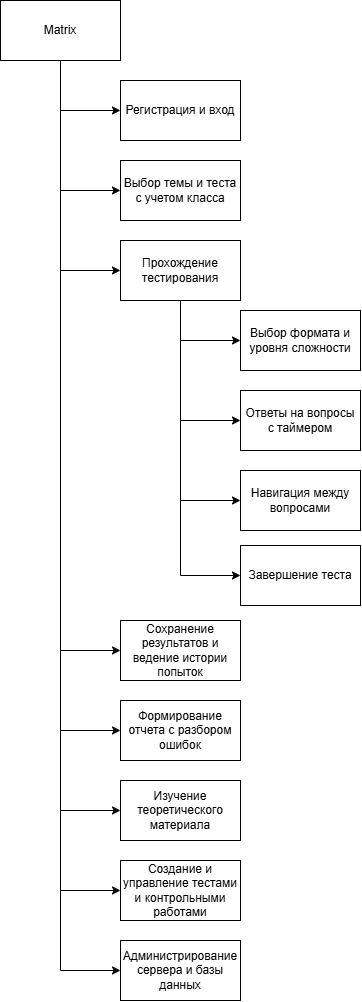

The diagram above was exported from draw.io. Its source (the exported page's mxGraphModel, read from the mxfile embedded in the PNG):
<mxGraphModel dx="2113" dy="1404" grid="1" gridSize="10" guides="1" tooltips="1" connect="1" arrows="1" fold="1" page="1" pageScale="1" pageWidth="827" pageHeight="1169" math="0" shadow="0">
  <root>
    <mxCell id="0" />
    <mxCell id="1" parent="0" />
    <mxCell id="A8l2bEGepr8XyAej_kep-17" edge="1" parent="1" source="A8l2bEGepr8XyAej_kep-1" style="edgeStyle=orthogonalEdgeStyle;rounded=0;orthogonalLoop=1;jettySize=auto;html=1;exitX=0.5;exitY=1;exitDx=0;exitDy=0;entryX=0;entryY=0.5;entryDx=0;entryDy=0;defaultLabelBackgroundColor=gap;" target="A8l2bEGepr8XyAej_kep-3">
      <mxGeometry relative="1" as="geometry" />
    </mxCell>
    <mxCell id="A8l2bEGepr8XyAej_kep-18" edge="1" parent="1" source="A8l2bEGepr8XyAej_kep-1" style="edgeStyle=orthogonalEdgeStyle;rounded=0;orthogonalLoop=1;jettySize=auto;html=1;exitX=0.5;exitY=1;exitDx=0;exitDy=0;entryX=0;entryY=0.5;entryDx=0;entryDy=0;defaultLabelBackgroundColor=gap;" target="A8l2bEGepr8XyAej_kep-4">
      <mxGeometry relative="1" as="geometry" />
    </mxCell>
    <mxCell id="A8l2bEGepr8XyAej_kep-20" edge="1" parent="1" source="A8l2bEGepr8XyAej_kep-1" style="edgeStyle=orthogonalEdgeStyle;rounded=0;orthogonalLoop=1;jettySize=auto;html=1;exitX=0.5;exitY=1;exitDx=0;exitDy=0;entryX=0;entryY=0.5;entryDx=0;entryDy=0;defaultLabelBackgroundColor=gap;" target="A8l2bEGepr8XyAej_kep-6">
      <mxGeometry relative="1" as="geometry" />
    </mxCell>
    <mxCell id="A8l2bEGepr8XyAej_kep-26" edge="1" parent="1" source="A8l2bEGepr8XyAej_kep-1" style="edgeStyle=orthogonalEdgeStyle;rounded=0;orthogonalLoop=1;jettySize=auto;html=1;exitX=0.5;exitY=1;exitDx=0;exitDy=0;entryX=0;entryY=0.5;entryDx=0;entryDy=0;defaultLabelBackgroundColor=gap;" target="A8l2bEGepr8XyAej_kep-8">
      <mxGeometry relative="1" as="geometry" />
    </mxCell>
    <mxCell id="A8l2bEGepr8XyAej_kep-27" edge="1" parent="1" source="A8l2bEGepr8XyAej_kep-1" style="edgeStyle=orthogonalEdgeStyle;rounded=0;orthogonalLoop=1;jettySize=auto;html=1;exitX=0.5;exitY=1;exitDx=0;exitDy=0;entryX=0;entryY=0.5;entryDx=0;entryDy=0;defaultLabelBackgroundColor=gap;" target="A8l2bEGepr8XyAej_kep-9">
      <mxGeometry relative="1" as="geometry" />
    </mxCell>
    <mxCell id="A8l2bEGepr8XyAej_kep-28" edge="1" parent="1" source="A8l2bEGepr8XyAej_kep-1" style="edgeStyle=orthogonalEdgeStyle;rounded=0;orthogonalLoop=1;jettySize=auto;html=1;exitX=0.5;exitY=1;exitDx=0;exitDy=0;entryX=0;entryY=0.5;entryDx=0;entryDy=0;defaultLabelBackgroundColor=gap;" target="A8l2bEGepr8XyAej_kep-10">
      <mxGeometry relative="1" as="geometry" />
    </mxCell>
    <mxCell id="A8l2bEGepr8XyAej_kep-29" edge="1" parent="1" source="A8l2bEGepr8XyAej_kep-1" style="edgeStyle=orthogonalEdgeStyle;rounded=0;orthogonalLoop=1;jettySize=auto;html=1;exitX=0.5;exitY=1;exitDx=0;exitDy=0;entryX=0;entryY=0.5;entryDx=0;entryDy=0;defaultLabelBackgroundColor=gap;" target="A8l2bEGepr8XyAej_kep-11">
      <mxGeometry relative="1" as="geometry" />
    </mxCell>
    <mxCell id="A8l2bEGepr8XyAej_kep-30" edge="1" parent="1" source="A8l2bEGepr8XyAej_kep-1" style="edgeStyle=orthogonalEdgeStyle;rounded=0;orthogonalLoop=1;jettySize=auto;html=1;exitX=0.5;exitY=1;exitDx=0;exitDy=0;entryX=0;entryY=0.5;entryDx=0;entryDy=0;defaultLabelBackgroundColor=gap;" target="A8l2bEGepr8XyAej_kep-12">
      <mxGeometry relative="1" as="geometry" />
    </mxCell>
    <mxCell id="A8l2bEGepr8XyAej_kep-1" parent="1" style="rounded=0;whiteSpace=wrap;html=1;" value="Matrix" vertex="1">
      <mxGeometry height="60" width="120" x="40" y="260" as="geometry" />
    </mxCell>
    <mxCell id="A8l2bEGepr8XyAej_kep-3" parent="1" style="rounded=0;whiteSpace=wrap;html=1;" value="Регистрация и вход" vertex="1">
      <mxGeometry height="60" width="120" x="160" y="340" as="geometry" />
    </mxCell>
    <mxCell id="A8l2bEGepr8XyAej_kep-4" parent="1" style="rounded=0;whiteSpace=wrap;html=1;" value="Выбор темы и теста с учетом класса" vertex="1">
      <mxGeometry height="60" width="120" x="160" y="420" as="geometry" />
    </mxCell>
    <mxCell id="A8l2bEGepr8XyAej_kep-21" edge="1" parent="1" source="A8l2bEGepr8XyAej_kep-6" style="edgeStyle=orthogonalEdgeStyle;rounded=0;orthogonalLoop=1;jettySize=auto;html=1;exitX=0.5;exitY=1;exitDx=0;exitDy=0;entryX=0;entryY=0.5;entryDx=0;entryDy=0;defaultLabelBackgroundColor=gap;" target="A8l2bEGepr8XyAej_kep-13">
      <mxGeometry relative="1" as="geometry" />
    </mxCell>
    <mxCell id="A8l2bEGepr8XyAej_kep-22" edge="1" parent="1" source="A8l2bEGepr8XyAej_kep-6" style="edgeStyle=orthogonalEdgeStyle;rounded=0;orthogonalLoop=1;jettySize=auto;html=1;exitX=0.5;exitY=1;exitDx=0;exitDy=0;entryX=0;entryY=0.5;entryDx=0;entryDy=0;defaultLabelBackgroundColor=gap;" target="A8l2bEGepr8XyAej_kep-14">
      <mxGeometry relative="1" as="geometry" />
    </mxCell>
    <mxCell id="A8l2bEGepr8XyAej_kep-23" edge="1" parent="1" source="A8l2bEGepr8XyAej_kep-6" style="edgeStyle=orthogonalEdgeStyle;rounded=0;orthogonalLoop=1;jettySize=auto;html=1;exitX=0.5;exitY=1;exitDx=0;exitDy=0;entryX=0;entryY=0.5;entryDx=0;entryDy=0;defaultLabelBackgroundColor=gap;" target="A8l2bEGepr8XyAej_kep-15">
      <mxGeometry relative="1" as="geometry" />
    </mxCell>
    <mxCell id="A8l2bEGepr8XyAej_kep-24" edge="1" parent="1" source="A8l2bEGepr8XyAej_kep-6" style="edgeStyle=orthogonalEdgeStyle;rounded=0;orthogonalLoop=1;jettySize=auto;html=1;exitX=0.5;exitY=1;exitDx=0;exitDy=0;entryX=0;entryY=0.5;entryDx=0;entryDy=0;defaultLabelBackgroundColor=gap;" target="A8l2bEGepr8XyAej_kep-16">
      <mxGeometry relative="1" as="geometry" />
    </mxCell>
    <mxCell id="A8l2bEGepr8XyAej_kep-6" parent="1" style="rounded=0;whiteSpace=wrap;html=1;" value="Прохождение тестирования" vertex="1">
      <mxGeometry height="60" width="120" x="160" y="500" as="geometry" />
    </mxCell>
    <mxCell id="A8l2bEGepr8XyAej_kep-8" parent="1" style="rounded=0;whiteSpace=wrap;html=1;" value="Сохранение результатов и ведение истории попыток" vertex="1">
      <mxGeometry height="60" width="120" x="160" y="880" as="geometry" />
    </mxCell>
    <mxCell id="A8l2bEGepr8XyAej_kep-9" parent="1" style="rounded=0;whiteSpace=wrap;html=1;" value="Формирование отчета с разбором ошибок" vertex="1">
      <mxGeometry height="60" width="120" x="160" y="960" as="geometry" />
    </mxCell>
    <mxCell id="A8l2bEGepr8XyAej_kep-10" parent="1" style="rounded=0;whiteSpace=wrap;html=1;" value="Изучение теоретического материала" vertex="1">
      <mxGeometry height="60" width="120" x="160" y="1040" as="geometry" />
    </mxCell>
    <mxCell id="A8l2bEGepr8XyAej_kep-11" parent="1" style="rounded=0;whiteSpace=wrap;html=1;" value="Создание и управление тестами и контрольными работами" vertex="1">
      <mxGeometry height="60" width="120" x="160" y="1120" as="geometry" />
    </mxCell>
    <mxCell id="A8l2bEGepr8XyAej_kep-12" parent="1" style="rounded=0;whiteSpace=wrap;html=1;" value="Администрирование сервера и базы данных" vertex="1">
      <mxGeometry height="60" width="120" x="160" y="1200" as="geometry" />
    </mxCell>
    <mxCell id="A8l2bEGepr8XyAej_kep-13" parent="1" style="rounded=0;whiteSpace=wrap;html=1;" value="Выбор формата и уровня сложности" vertex="1">
      <mxGeometry height="60" width="120" x="280" y="570" as="geometry" />
    </mxCell>
    <mxCell id="A8l2bEGepr8XyAej_kep-14" parent="1" style="rounded=0;whiteSpace=wrap;html=1;" value="Ответы на вопросы с таймером" vertex="1">
      <mxGeometry height="60" width="120" x="280" y="650" as="geometry" />
    </mxCell>
    <mxCell id="A8l2bEGepr8XyAej_kep-15" parent="1" style="rounded=0;whiteSpace=wrap;html=1;" value="Навигация между вопросами" vertex="1">
      <mxGeometry height="60" width="120" x="280" y="730" as="geometry" />
    </mxCell>
    <mxCell id="A8l2bEGepr8XyAej_kep-16" parent="1" style="rounded=0;whiteSpace=wrap;html=1;" value="Завершение теста" vertex="1">
      <mxGeometry height="60" width="120" x="280" y="805" as="geometry" />
    </mxCell>
  </root>
</mxGraphModel>